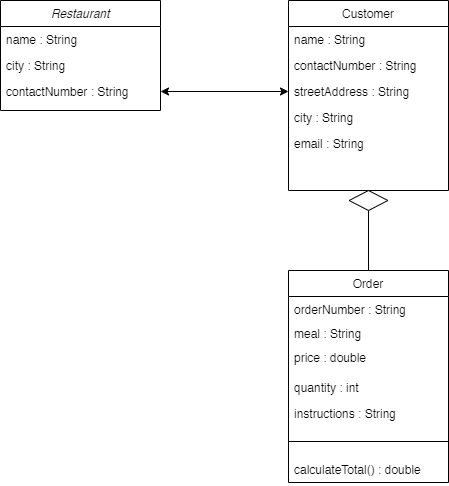

The diagram above was exported from draw.io. Its source (the exported page's mxGraphModel, read from the mxfile embedded in the PNG):
<mxGraphModel dx="1674" dy="750" grid="1" gridSize="10" guides="1" tooltips="1" connect="1" arrows="1" fold="1" page="1" pageScale="1" pageWidth="827" pageHeight="1169" math="0" shadow="0">
  <root>
    <mxCell id="WIyWlLk6GJQsqaUBKTNV-0" />
    <mxCell id="WIyWlLk6GJQsqaUBKTNV-1" parent="WIyWlLk6GJQsqaUBKTNV-0" />
    <mxCell id="zkfFHV4jXpPFQw0GAbJ--0" value="Restaurant" style="swimlane;fontStyle=2;align=center;verticalAlign=top;childLayout=stackLayout;horizontal=1;startSize=26;horizontalStack=0;resizeParent=1;resizeLast=0;collapsible=1;marginBottom=0;rounded=0;shadow=0;strokeWidth=1;" parent="WIyWlLk6GJQsqaUBKTNV-1" vertex="1">
      <mxGeometry x="220" y="120" width="160" height="110" as="geometry">
        <mxRectangle x="220" y="120" width="160" height="26" as="alternateBounds" />
      </mxGeometry>
    </mxCell>
    <mxCell id="zkfFHV4jXpPFQw0GAbJ--1" value="name : String" style="text;align=left;verticalAlign=top;spacingLeft=4;spacingRight=4;overflow=hidden;rotatable=0;points=[[0,0.5],[1,0.5]];portConstraint=eastwest;" parent="zkfFHV4jXpPFQw0GAbJ--0" vertex="1">
      <mxGeometry y="26" width="160" height="26" as="geometry" />
    </mxCell>
    <mxCell id="qkkKQyx8K5Er5yOjdvAS-7" value="city : String" style="text;align=left;verticalAlign=top;spacingLeft=4;spacingRight=4;overflow=hidden;rotatable=0;points=[[0,0.5],[1,0.5]];portConstraint=eastwest;" parent="zkfFHV4jXpPFQw0GAbJ--0" vertex="1">
      <mxGeometry y="52" width="160" height="26" as="geometry" />
    </mxCell>
    <mxCell id="qkkKQyx8K5Er5yOjdvAS-8" value="contactNumber : String" style="text;align=left;verticalAlign=top;spacingLeft=4;spacingRight=4;overflow=hidden;rotatable=0;points=[[0,0.5],[1,0.5]];portConstraint=eastwest;" parent="zkfFHV4jXpPFQw0GAbJ--0" vertex="1">
      <mxGeometry y="78" width="160" height="26" as="geometry" />
    </mxCell>
    <mxCell id="zkfFHV4jXpPFQw0GAbJ--6" value="Order" style="swimlane;fontStyle=0;align=center;verticalAlign=top;childLayout=stackLayout;horizontal=1;startSize=26;horizontalStack=0;resizeParent=1;resizeLast=0;collapsible=1;marginBottom=0;rounded=0;shadow=0;strokeWidth=1;" parent="WIyWlLk6GJQsqaUBKTNV-1" vertex="1">
      <mxGeometry x="508" y="390" width="160" height="212" as="geometry">
        <mxRectangle x="130" y="380" width="160" height="26" as="alternateBounds" />
      </mxGeometry>
    </mxCell>
    <mxCell id="zkfFHV4jXpPFQw0GAbJ--7" value="orderNumber : String" style="text;align=left;verticalAlign=top;spacingLeft=4;spacingRight=4;overflow=hidden;rotatable=0;points=[[0,0.5],[1,0.5]];portConstraint=eastwest;" parent="zkfFHV4jXpPFQw0GAbJ--6" vertex="1">
      <mxGeometry y="26" width="160" height="24" as="geometry" />
    </mxCell>
    <mxCell id="tSZS_aYd2XdXMXNJflHg-4" value="meal : String" style="text;align=left;verticalAlign=top;spacingLeft=4;spacingRight=4;overflow=hidden;rotatable=0;points=[[0,0.5],[1,0.5]];portConstraint=eastwest;" vertex="1" parent="zkfFHV4jXpPFQw0GAbJ--6">
      <mxGeometry y="50" width="160" height="24" as="geometry" />
    </mxCell>
    <mxCell id="qkkKQyx8K5Er5yOjdvAS-4" value="price : double" style="text;align=left;verticalAlign=top;spacingLeft=4;spacingRight=4;overflow=hidden;rotatable=0;points=[[0,0.5],[1,0.5]];portConstraint=eastwest;" parent="zkfFHV4jXpPFQw0GAbJ--6" vertex="1">
      <mxGeometry y="74" width="160" height="30" as="geometry" />
    </mxCell>
    <mxCell id="qkkKQyx8K5Er5yOjdvAS-5" value="quantity : int" style="text;align=left;verticalAlign=top;spacingLeft=4;spacingRight=4;overflow=hidden;rotatable=0;points=[[0,0.5],[1,0.5]];portConstraint=eastwest;" parent="zkfFHV4jXpPFQw0GAbJ--6" vertex="1">
      <mxGeometry y="104" width="160" height="26" as="geometry" />
    </mxCell>
    <mxCell id="tSZS_aYd2XdXMXNJflHg-5" value="instructions : String" style="text;align=left;verticalAlign=top;spacingLeft=4;spacingRight=4;overflow=hidden;rotatable=0;points=[[0,0.5],[1,0.5]];portConstraint=eastwest;" vertex="1" parent="zkfFHV4jXpPFQw0GAbJ--6">
      <mxGeometry y="130" width="160" height="26" as="geometry" />
    </mxCell>
    <mxCell id="zkfFHV4jXpPFQw0GAbJ--9" value="" style="line;html=1;strokeWidth=1;align=left;verticalAlign=middle;spacingTop=-1;spacingLeft=3;spacingRight=3;rotatable=0;labelPosition=right;points=[];portConstraint=eastwest;" parent="zkfFHV4jXpPFQw0GAbJ--6" vertex="1">
      <mxGeometry y="156" width="160" height="30" as="geometry" />
    </mxCell>
    <mxCell id="zkfFHV4jXpPFQw0GAbJ--11" value="calculateTotal() : double" style="text;align=left;verticalAlign=top;spacingLeft=4;spacingRight=4;overflow=hidden;rotatable=0;points=[[0,0.5],[1,0.5]];portConstraint=eastwest;" parent="zkfFHV4jXpPFQw0GAbJ--6" vertex="1">
      <mxGeometry y="186" width="160" height="26" as="geometry" />
    </mxCell>
    <mxCell id="zkfFHV4jXpPFQw0GAbJ--17" value="Customer" style="swimlane;fontStyle=0;align=center;verticalAlign=top;childLayout=stackLayout;horizontal=1;startSize=26;horizontalStack=0;resizeParent=1;resizeLast=0;collapsible=1;marginBottom=0;rounded=0;shadow=0;strokeWidth=1;" parent="WIyWlLk6GJQsqaUBKTNV-1" vertex="1">
      <mxGeometry x="508" y="120" width="160" height="190" as="geometry">
        <mxRectangle x="550" y="140" width="160" height="26" as="alternateBounds" />
      </mxGeometry>
    </mxCell>
    <mxCell id="zkfFHV4jXpPFQw0GAbJ--19" value="name : String" style="text;align=left;verticalAlign=top;spacingLeft=4;spacingRight=4;overflow=hidden;rotatable=0;points=[[0,0.5],[1,0.5]];portConstraint=eastwest;rounded=0;shadow=0;html=0;" parent="zkfFHV4jXpPFQw0GAbJ--17" vertex="1">
      <mxGeometry y="26" width="160" height="26" as="geometry" />
    </mxCell>
    <mxCell id="zkfFHV4jXpPFQw0GAbJ--20" value="contactNumber : String" style="text;align=left;verticalAlign=top;spacingLeft=4;spacingRight=4;overflow=hidden;rotatable=0;points=[[0,0.5],[1,0.5]];portConstraint=eastwest;rounded=0;shadow=0;html=0;" parent="zkfFHV4jXpPFQw0GAbJ--17" vertex="1">
      <mxGeometry y="52" width="160" height="26" as="geometry" />
    </mxCell>
    <mxCell id="zkfFHV4jXpPFQw0GAbJ--21" value="streetAddress : String" style="text;align=left;verticalAlign=top;spacingLeft=4;spacingRight=4;overflow=hidden;rotatable=0;points=[[0,0.5],[1,0.5]];portConstraint=eastwest;rounded=0;shadow=0;html=0;" parent="zkfFHV4jXpPFQw0GAbJ--17" vertex="1">
      <mxGeometry y="78" width="160" height="26" as="geometry" />
    </mxCell>
    <mxCell id="zkfFHV4jXpPFQw0GAbJ--22" value="city : String" style="text;align=left;verticalAlign=top;spacingLeft=4;spacingRight=4;overflow=hidden;rotatable=0;points=[[0,0.5],[1,0.5]];portConstraint=eastwest;rounded=0;shadow=0;html=0;" parent="zkfFHV4jXpPFQw0GAbJ--17" vertex="1">
      <mxGeometry y="104" width="160" height="26" as="geometry" />
    </mxCell>
    <mxCell id="qkkKQyx8K5Er5yOjdvAS-6" value="email : String" style="text;align=left;verticalAlign=top;spacingLeft=4;spacingRight=4;overflow=hidden;rotatable=0;points=[[0,0.5],[1,0.5]];portConstraint=eastwest;rounded=0;shadow=0;html=0;" parent="zkfFHV4jXpPFQw0GAbJ--17" vertex="1">
      <mxGeometry y="130" width="160" height="26" as="geometry" />
    </mxCell>
    <mxCell id="qkkKQyx8K5Er5yOjdvAS-10" value="" style="endArrow=classic;startArrow=classic;html=1;rounded=0;entryX=0;entryY=0.5;entryDx=0;entryDy=0;" parent="WIyWlLk6GJQsqaUBKTNV-1" source="qkkKQyx8K5Er5yOjdvAS-8" target="zkfFHV4jXpPFQw0GAbJ--21" edge="1">
      <mxGeometry width="50" height="50" relative="1" as="geometry">
        <mxPoint x="380" y="310" as="sourcePoint" />
        <mxPoint x="430" y="260" as="targetPoint" />
      </mxGeometry>
    </mxCell>
    <mxCell id="tSZS_aYd2XdXMXNJflHg-1" value="" style="endArrow=none;html=1;rounded=0;entryX=0.5;entryY=0;entryDx=0;entryDy=0;exitX=0.5;exitY=0;exitDx=0;exitDy=0;" edge="1" parent="WIyWlLk6GJQsqaUBKTNV-1" source="zkfFHV4jXpPFQw0GAbJ--6" target="tSZS_aYd2XdXMXNJflHg-0">
      <mxGeometry width="50" height="50" relative="1" as="geometry">
        <mxPoint x="300" y="380" as="sourcePoint" />
        <mxPoint x="300" y="258" as="targetPoint" />
      </mxGeometry>
    </mxCell>
    <mxCell id="tSZS_aYd2XdXMXNJflHg-0" value="" style="rhombus;whiteSpace=wrap;html=1;" vertex="1" parent="WIyWlLk6GJQsqaUBKTNV-1">
      <mxGeometry x="568.63" y="310" width="38.75" height="20" as="geometry" />
    </mxCell>
  </root>
</mxGraphModel>